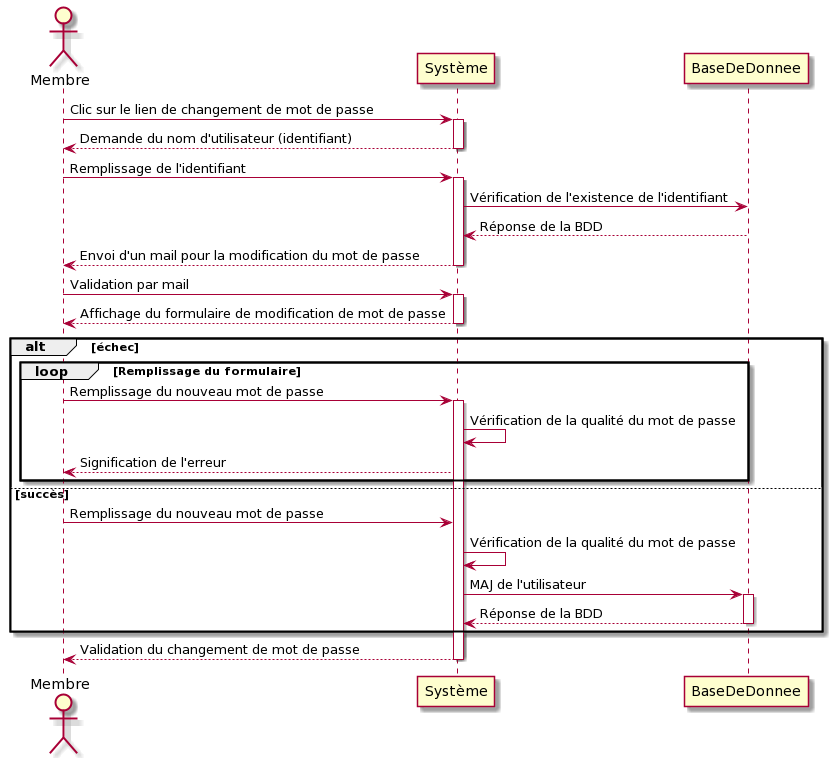

The diagram above was rendered by PlantUML. Its source (embedded in the PNG):
@startuml
Actor Membre
Membre -> Système: Clic sur le lien de changement de mot de passe
activate Système
Système --> Membre: Demande du nom d'utilisateur (identifiant)
deactivate Système
Membre -> Système: Remplissage de l'identifiant
activate Système

Système -> BaseDeDonnee: Vérification de l'existence de l'identifiant
BaseDeDonnee --> Système: Réponse de la BDD

Système --> Membre : Envoi d'un mail pour la modification du mot de passe
deactivate Système
Membre -> Système: Validation par mail
activate Système
Système --> Membre : Affichage du formulaire de modification de mot de passe
deactivate Système
alt échec
loop Remplissage du formulaire
Membre -> Système: Remplissage du nouveau mot de passe
activate Système
Système -> Système: Vérification de la qualité du mot de passe
Système --> Membre: Signification de l'erreur
end
else succès
Membre -> Système: Remplissage du nouveau mot de passe
Système -> Système: Vérification de la qualité du mot de passe
Système -> BaseDeDonnee: MAJ de l'utilisateur
activate BaseDeDonnee
BaseDeDonnee --> Système: Réponse de la BDD
deactivate BaseDeDonnee
end
Système --> Membre: Validation du changement de mot de passe
deactivate Système
@enduml